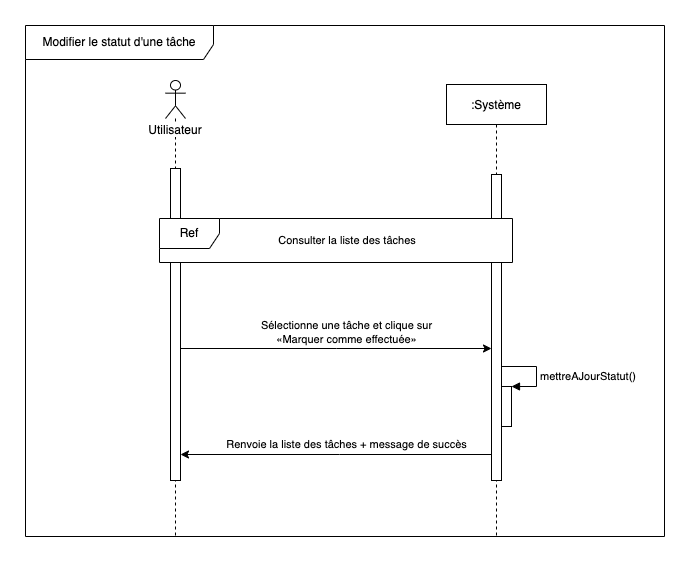

The diagram above was exported from draw.io. Its source (the exported page's mxGraphModel, read from the mxfile embedded in the PNG):
<mxGraphModel dx="1037" dy="745" grid="0" gridSize="10" guides="1" tooltips="1" connect="1" arrows="1" fold="1" page="0" pageScale="1" pageWidth="827" pageHeight="1169" background="#FFFFFF" math="0" shadow="0">
  <root>
    <mxCell id="BNUc1I4o06g2yC06eYwD-0" />
    <mxCell id="BNUc1I4o06g2yC06eYwD-1" parent="BNUc1I4o06g2yC06eYwD-0" />
    <mxCell id="1UKFnbgxGmO33wZ2vets-0" value="Modifier le statut d'une tâche" style="shape=umlFrame;whiteSpace=wrap;html=1;width=188;height=34;strokeColor=default;" parent="BNUc1I4o06g2yC06eYwD-1" vertex="1">
      <mxGeometry x="37" y="21" width="639" height="511" as="geometry" />
    </mxCell>
    <mxCell id="1UKFnbgxGmO33wZ2vets-1" value=":Système" style="shape=umlLifeline;perimeter=lifelinePerimeter;container=1;collapsible=0;recursiveResize=0;rounded=0;shadow=0;strokeWidth=1;" parent="BNUc1I4o06g2yC06eYwD-1" vertex="1">
      <mxGeometry x="458" y="80" width="100" height="452" as="geometry" />
    </mxCell>
    <mxCell id="1UKFnbgxGmO33wZ2vets-2" value="" style="points=[];perimeter=orthogonalPerimeter;rounded=0;shadow=0;strokeWidth=1;" parent="1UKFnbgxGmO33wZ2vets-1" vertex="1">
      <mxGeometry x="45" y="90" width="10" height="306" as="geometry" />
    </mxCell>
    <mxCell id="DPjm2j7lWCDxomKZ79Md-4" value="" style="html=1;points=[];perimeter=orthogonalPerimeter;" parent="1UKFnbgxGmO33wZ2vets-1" vertex="1">
      <mxGeometry x="55" y="302" width="10" height="40" as="geometry" />
    </mxCell>
    <mxCell id="DPjm2j7lWCDxomKZ79Md-5" value="mettreAJourStatut()" style="edgeStyle=orthogonalEdgeStyle;html=1;align=left;spacingLeft=2;endArrow=block;rounded=0;entryX=1;entryY=0;" parent="1UKFnbgxGmO33wZ2vets-1" source="1UKFnbgxGmO33wZ2vets-2" target="DPjm2j7lWCDxomKZ79Md-4" edge="1">
      <mxGeometry x="0.1245" relative="1" as="geometry">
        <mxPoint x="60" y="282" as="sourcePoint" />
        <Array as="points">
          <mxPoint x="90" y="282" />
          <mxPoint x="90" y="302" />
        </Array>
        <mxPoint as="offset" />
      </mxGeometry>
    </mxCell>
    <mxCell id="1UKFnbgxGmO33wZ2vets-6" value="&lt;span style=&quot;background-color: rgb(255 , 255 , 255)&quot;&gt;Utilisateur&lt;/span&gt;" style="shape=umlLifeline;participant=umlActor;perimeter=lifelinePerimeter;whiteSpace=wrap;html=1;container=1;collapsible=0;recursiveResize=0;verticalAlign=top;spacingTop=36;outlineConnect=0;size=38;" parent="BNUc1I4o06g2yC06eYwD-1" vertex="1">
      <mxGeometry x="177" y="76" width="20" height="455" as="geometry" />
    </mxCell>
    <mxCell id="1UKFnbgxGmO33wZ2vets-7" value="" style="html=1;points=[];perimeter=orthogonalPerimeter;" parent="1UKFnbgxGmO33wZ2vets-6" vertex="1">
      <mxGeometry x="5" y="88" width="10" height="312" as="geometry" />
    </mxCell>
    <mxCell id="DPjm2j7lWCDxomKZ79Md-0" value="Ref" style="shape=umlFrame;whiteSpace=wrap;html=1;swimlaneFillColor=#FFFFFF;" parent="BNUc1I4o06g2yC06eYwD-1" vertex="1">
      <mxGeometry x="171" y="214" width="353" height="44" as="geometry" />
    </mxCell>
    <mxCell id="DPjm2j7lWCDxomKZ79Md-1" value="Consulter la liste des tâches" style="text;html=1;strokeColor=none;fillColor=none;align=center;verticalAlign=middle;whiteSpace=wrap;rounded=0;labelBackgroundColor=#FFFFFF;fontFamily=Helvetica;fontSize=11;fontColor=default;" parent="BNUc1I4o06g2yC06eYwD-1" vertex="1">
      <mxGeometry x="251.5" y="221" width="214" height="30" as="geometry" />
    </mxCell>
    <mxCell id="DPjm2j7lWCDxomKZ79Md-2" style="edgeStyle=orthogonalEdgeStyle;rounded=0;orthogonalLoop=1;jettySize=auto;html=1;" parent="BNUc1I4o06g2yC06eYwD-1" source="1UKFnbgxGmO33wZ2vets-7" target="1UKFnbgxGmO33wZ2vets-2" edge="1">
      <mxGeometry relative="1" as="geometry">
        <Array as="points">
          <mxPoint x="348" y="344" />
          <mxPoint x="348" y="344" />
        </Array>
      </mxGeometry>
    </mxCell>
    <mxCell id="DPjm2j7lWCDxomKZ79Md-3" value="Sélectionne une tâche et clique sur&lt;br&gt;«Marquer comme effectuée»" style="edgeLabel;html=1;align=center;verticalAlign=middle;resizable=0;points=[];" parent="DPjm2j7lWCDxomKZ79Md-2" vertex="1" connectable="0">
      <mxGeometry x="0.2412" y="2" relative="1" as="geometry">
        <mxPoint x="-28" y="-15" as="offset" />
      </mxGeometry>
    </mxCell>
    <mxCell id="DPjm2j7lWCDxomKZ79Md-6" style="edgeStyle=orthogonalEdgeStyle;rounded=0;orthogonalLoop=1;jettySize=auto;html=1;" parent="BNUc1I4o06g2yC06eYwD-1" source="1UKFnbgxGmO33wZ2vets-2" target="1UKFnbgxGmO33wZ2vets-7" edge="1">
      <mxGeometry relative="1" as="geometry">
        <Array as="points">
          <mxPoint x="351" y="450" />
          <mxPoint x="351" y="450" />
        </Array>
      </mxGeometry>
    </mxCell>
    <mxCell id="DPjm2j7lWCDxomKZ79Md-7" value="Renvoie la liste des tâches + message de succès" style="edgeLabel;html=1;align=center;verticalAlign=middle;resizable=0;points=[];" parent="DPjm2j7lWCDxomKZ79Md-6" vertex="1" connectable="0">
      <mxGeometry x="-0.253" relative="1" as="geometry">
        <mxPoint x="-30" y="-11" as="offset" />
      </mxGeometry>
    </mxCell>
  </root>
</mxGraphModel>